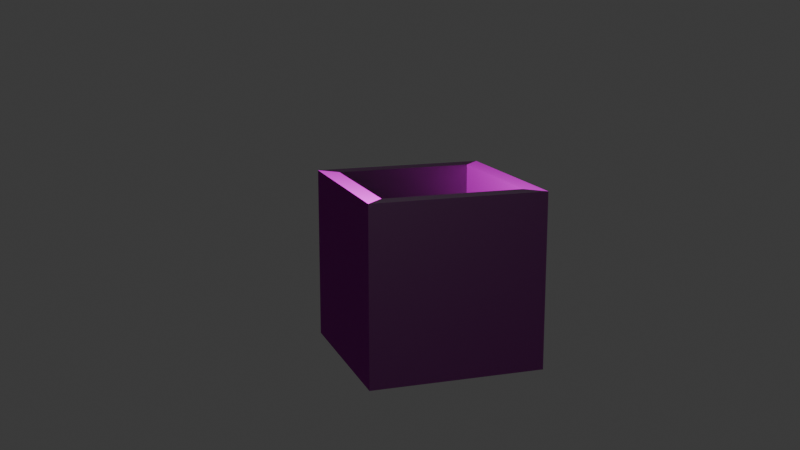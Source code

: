 # Source: Caisse_Texture_UV.blend  (saved by Blender 5.1.30; exported with 4.5.12 LTS)
import bpy
from mathutils import Matrix  # noqa: F401  (used for matrix-valued properties, if any)

bpy.ops.wm.read_factory_settings(use_empty=True)
scene = bpy.context.scene
scene.name = 'Scene'

# ---- collections
col_collection = bpy.data.collections.new('Collection'); scene.collection.children.link(col_collection)

# ---- images (referenced by path relative to the original .blend; pixels are not part of the script)
import os
ASSET_DIR = os.environ.get("B2B_ASSET_DIR", "")  # directory of the original .blend (textures are referenced by path, not embedded)
HERE = os.path.dirname(os.path.abspath(__file__))  # packed textures are extracted next to this script under _unpacked/

def load_image(name, relpath, width, height, colorspace="sRGB"):
    """Load a texture the original file referenced (path relative to the .blend, or extracted next to this script)."""
    p = next((c for c in (os.path.join(HERE, relpath), os.path.join(ASSET_DIR, relpath)) if relpath and os.path.exists(c)), "")
    if p:
        img = bpy.data.images.load(p, check_existing=True)
        img.name = name
    else:  # same state as the original file: an image datablock whose file is absent (Cycles renders it pink)
        img = bpy.data.images.new(name, width, height)
        img.source = "FILE"
        img.filepath = "//" + (relpath or name)
    img.colorspace_settings.name = colorspace
    return img
img_wood_plancks_006_color_jpg = load_image('Wood_plancks_006_COLOR.jpg', 'Textures/Wood_plancks_006_COLOR.jpg', 1024, 1024, 'sRGB')
img_wood_plancks_006_nrm_jpg = load_image('Wood_plancks_006_NRM.jpg', 'Textures/Wood_plancks_006_NRM.jpg', 1024, 1024, 'sRGB')

# ---- materials (node trees are filled in below, after node groups)
mat_material = bpy.data.materials.new('Material')
mat_material.alpha_threshold = 0.0
mat_material.use_backface_culling_lightprobe_volume = False
mat_material.roughness = 0.5
mat_material.line_color = (0.0, 0.0, 0.0, 1.0)

# ---- material node trees
mat_material.use_nodes = True; mat_material.node_tree.nodes.clear()
_N = mat_material.node_tree.nodes; _L = mat_material.node_tree.links
n0 = _N.new('ShaderNodeOutputMaterial'); n0.name = 'Material Output'; n0.location = (207, 80)
n1 = _N.new('ShaderNodeBsdfPrincipled'); n1.name = 'Principled BSDF'; n1.location = (-193, 80)
n2 = _N.new('ShaderNodeTexImage'); n2.name = 'Texture image'; n2.location = (-513, 266)
n2.image = img_wood_plancks_006_color_jpg
n3 = _N.new('ShaderNodeTexImage'); n3.name = 'Texture image.001'; n3.location = (-826, -48)
n3.image = img_wood_plancks_006_nrm_jpg
n4 = _N.new('ShaderNodeNormalMap'); n4.name = 'Carte de normales'; n4.location = (-456, -66)
n4.inputs[0].default_value = 3.0
_L.new(n1.outputs[0], n0.inputs[0])
_L.new(n2.outputs[0], n1.inputs[0])
_L.new(n3.outputs[0], n4.inputs[1])
_L.new(n4.outputs[0], n1.inputs[5])
n0.is_active_output = True

# ---- world
world_world = bpy.data.worlds.new('World'); scene.world = world_world
world_world.use_nodes = True; world_world.node_tree.nodes.clear()
_N = world_world.node_tree.nodes; _L = world_world.node_tree.links
n0 = _N.new('ShaderNodeOutputWorld'); n0.name = 'World Output'; n0.location = (200, 100)
n1 = _N.new('ShaderNodeBackground'); n1.name = 'Background'; n1.location = (-200, 100)
n1.inputs[0].default_value = (0.05088, 0.05088, 0.05088, 1.0)
_L.new(n1.outputs[0], n0.inputs[0])
n0.is_active_output = True
world_world.color = (0.05088, 0.05088, 0.05088)
world_world.sun_shadow_jitter_overblur = 0.0

# ---- cameras
cam_camera = bpy.data.cameras.new('Camera')
cam_camera.clip_end = 100.0
cam_camera.ortho_scale = 7.314

# ---- lights
light_light = bpy.data.lights.new('Light', 'POINT')
light_light.energy = 2500.0
light_light.shadow_soft_size = 0.1

# ---- meshes
me_cube = bpy.data.meshes.new('Cube')
me_cube.from_pydata([(0.7954, 0.7954, 1.0), (1.0, 1.0, -1.0), (0.7954, -0.7954, 1.0), (1.0, -1.0, -1.0), (-0.7954, 0.7954, 1.0), (-1.0, 1.0, -1.0), (-0.7954, -0.7954, 1.0), (-1.0, -1.0, -1.0), (1.0, -1.0, 1.0), (-1.0, -1.0, 1.0), (1.0, 1.0, 1.0), (-1.0, 1.0, 1.0), (0.7954, -0.7954, -0.9963), (-0.7954, -0.7954, -0.9963), (0.7954, 0.7954, -0.9963), (-0.7954, 0.7954, -0.9963)], [], [(0, 4, 15, 14), (3, 8, 9, 7), (7, 9, 11, 5), (5, 1, 3, 7), (1, 10, 8, 3), (5, 11, 10, 1), (2, 6, 9, 8), (0, 2, 8, 10), (6, 4, 11, 9), (4, 0, 10, 11), (14, 15, 13, 12), (2, 0, 14, 12), (4, 6, 13, 15), (6, 2, 12, 13)])
_uv = me_cube.uv_layers.new(name='UVMap')
_uv.uv.foreach_set('vector', [0.8786, 0.2278, 0.5774, 0.2278, 0.5774, -0.1501, 0.8786, -0.1501, 0.5748, 0.2258, 0.5801, 0.6043, 0.2015, 0.6096, 0.1963, 0.2311, -0.1797, 0.607, -0.1797, 0.2284, 0.1989, 0.2284, 0.1989, 0.607, 0.1989, -0.1501, 0.1989, 0.2284, -0.1797, 0.2284, -0.1797, -0.1501, 0.1989, 0.607, 0.1989, 0.9856, -0.1797, 0.9856, -0.1797, 0.607, 0.1989, 0.2284, 0.1989, -0.1501, 0.5774, -0.1501, 0.5774, 0.2284, 0.956, -0.1114, 0.956, 0.1897, 0.9173, 0.2284, 0.9173, -0.1501, 0.956, 0.2672, 0.956, 0.5683, 0.9173, 0.607, 0.9173, 0.2284, 0.8786, 0.1897, 0.8786, -0.1114, 0.9173, -0.1501, 0.9173, 0.2284, 0.8786, 0.5683, 0.8786, 0.2672, 0.9173, 0.2284, 0.9173, 0.607, 1.18, 0.607, 1.18, 0.9081, 0.8786, 0.9081, 0.8786, 0.607, 0.8786, 0.6056, 0.5774, 0.6056, 0.5774, 0.2278, 0.8786, 0.2278, 0.8786, 0.9835, 0.5774, 0.9835, 0.5774, 0.6056, 0.8786, 0.6056, 0.5, 0.9849, 0.1989, 0.9849, 0.1989, 0.607, 0.5, 0.607])
me_cube.materials.append(mat_material)
me_cube.use_mirror_vertex_groups = False
me_cube.update()

# ---- objects
ob_cube = bpy.data.objects.new('Cube', me_cube)
ob_light = bpy.data.objects.new('Light', light_light)
ob_camera = bpy.data.objects.new('Camera', cam_camera)

# ---- transforms, parenting, visibility, modifiers, constraints
ob_cube.location = (0.0, 0.0, 0.0)
ob_cube.lock_rotations_4d = False
ob_cube.empty_display_type = 'ARROWS'
ob_cube.lineart.crease_threshold = 0.0
ob_light.location = (4.175, -0.911, 2.645)
ob_light.rotation_euler = (0.6503, 0.05522, 1.866)
ob_light.lock_rotations_4d = False
ob_light.empty_display_type = 'ARROWS'
ob_light.color = (0.0, 0.0, 0.0, 0.0)
ob_light.lineart.crease_threshold = 0.0
ob_camera.location = (11.45, -4.193, 3.326)
ob_camera.rotation_euler = (1.342, 1.979e-06, 1.245)
ob_camera.lock_rotations_4d = False
ob_camera.empty_display_type = 'ARROWS'
ob_camera.color = (0.0, 0.0, 0.0, 0.0)
ob_camera.display_type = 'WIRE'
ob_camera.lineart.crease_threshold = 0.0

# ---- collection membership
col_collection.objects.link(ob_cube)
col_collection.objects.link(ob_light)
col_collection.objects.link(ob_camera)

# ---- scene / render settings (as saved in the file)
scene.camera = ob_camera
scene.frame_start = 1; scene.frame_end = 250; scene.frame_set(1)
scene.render.engine = 'BLENDER_EEVEE_NEXT'
scene.render.bake_bias = 0.0
scene.render.bake_samples = 0
scene.cycles.sampling_pattern = 'TABULATED_SOBOL'
scene.eevee.use_volume_custom_range = False
bpy.context.view_layer.update()
